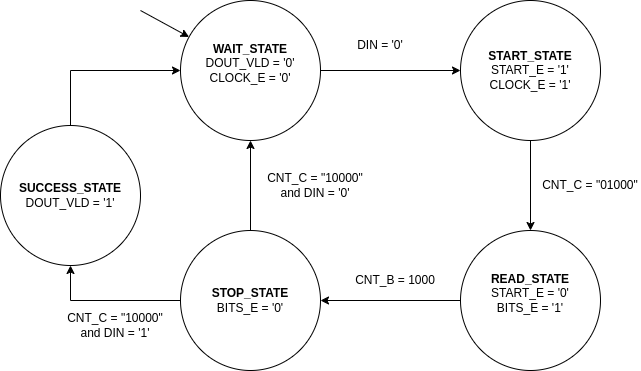

The diagram above was exported from draw.io. Its source (the exported page's mxGraphModel, read from the mxfile embedded in the PNG):
<mxGraphModel dx="1434" dy="794" grid="1" gridSize="10" guides="1" tooltips="1" connect="1" arrows="1" fold="1" page="1" pageScale="1" pageWidth="827" pageHeight="1169" math="0" shadow="0">
  <root>
    <mxCell id="0" />
    <mxCell id="1" parent="0" />
    <mxCell id="soj_ufPY2NNAdpAiCPMJ-7" style="edgeStyle=orthogonalEdgeStyle;rounded=0;orthogonalLoop=1;jettySize=auto;html=1;exitX=1;exitY=0.5;exitDx=0;exitDy=0;entryX=0;entryY=0.5;entryDx=0;entryDy=0;" parent="1" source="soj_ufPY2NNAdpAiCPMJ-1" target="soj_ufPY2NNAdpAiCPMJ-4" edge="1">
      <mxGeometry relative="1" as="geometry" />
    </mxCell>
    <mxCell id="soj_ufPY2NNAdpAiCPMJ-1" value="&lt;b&gt;WAIT_STATE&lt;/b&gt;&lt;div&gt;DOUT_VLD = '0'&lt;/div&gt;&lt;div&gt;CLOCK_E = '0'&lt;/div&gt;&lt;div&gt;&lt;br&gt;&lt;/div&gt;" style="ellipse;whiteSpace=wrap;html=1;aspect=fixed;" parent="1" vertex="1">
      <mxGeometry x="220" y="160" width="140" height="140" as="geometry" />
    </mxCell>
    <mxCell id="soj_ufPY2NNAdpAiCPMJ-8" style="edgeStyle=orthogonalEdgeStyle;rounded=0;orthogonalLoop=1;jettySize=auto;html=1;exitX=0.5;exitY=1;exitDx=0;exitDy=0;" parent="1" source="soj_ufPY2NNAdpAiCPMJ-4" target="soj_ufPY2NNAdpAiCPMJ-5" edge="1">
      <mxGeometry relative="1" as="geometry" />
    </mxCell>
    <mxCell id="soj_ufPY2NNAdpAiCPMJ-4" value="&lt;b&gt;START_STATE&lt;/b&gt;&lt;div&gt;START_E = '1'&lt;/div&gt;&lt;div&gt;CLOCK_E = '1'&lt;/div&gt;" style="ellipse;whiteSpace=wrap;html=1;aspect=fixed;" parent="1" vertex="1">
      <mxGeometry x="500" y="160" width="140" height="140" as="geometry" />
    </mxCell>
    <mxCell id="soj_ufPY2NNAdpAiCPMJ-9" style="edgeStyle=orthogonalEdgeStyle;rounded=0;orthogonalLoop=1;jettySize=auto;html=1;exitX=0;exitY=0.5;exitDx=0;exitDy=0;entryX=1;entryY=0.5;entryDx=0;entryDy=0;" parent="1" source="soj_ufPY2NNAdpAiCPMJ-5" target="soj_ufPY2NNAdpAiCPMJ-6" edge="1">
      <mxGeometry relative="1" as="geometry" />
    </mxCell>
    <mxCell id="soj_ufPY2NNAdpAiCPMJ-5" value="&lt;b&gt;READ_STATE&lt;/b&gt;&lt;div&gt;START_E = '0'&lt;/div&gt;&lt;div&gt;BITS_E = '1'&lt;/div&gt;&lt;div&gt;&lt;br&gt;&lt;/div&gt;" style="ellipse;whiteSpace=wrap;html=1;aspect=fixed;" parent="1" vertex="1">
      <mxGeometry x="500" y="390" width="140" height="140" as="geometry" />
    </mxCell>
    <mxCell id="soj_ufPY2NNAdpAiCPMJ-33" style="edgeStyle=orthogonalEdgeStyle;rounded=0;orthogonalLoop=1;jettySize=auto;html=1;entryX=0.5;entryY=1;entryDx=0;entryDy=0;" parent="1" source="soj_ufPY2NNAdpAiCPMJ-6" target="soj_ufPY2NNAdpAiCPMJ-1" edge="1">
      <mxGeometry relative="1" as="geometry" />
    </mxCell>
    <mxCell id="soj_ufPY2NNAdpAiCPMJ-35" style="edgeStyle=orthogonalEdgeStyle;rounded=0;orthogonalLoop=1;jettySize=auto;html=1;exitX=0;exitY=0.5;exitDx=0;exitDy=0;entryX=0.5;entryY=1;entryDx=0;entryDy=0;" parent="1" source="soj_ufPY2NNAdpAiCPMJ-6" target="soj_ufPY2NNAdpAiCPMJ-34" edge="1">
      <mxGeometry relative="1" as="geometry" />
    </mxCell>
    <mxCell id="soj_ufPY2NNAdpAiCPMJ-6" value="&lt;b&gt;STOP_STATE&lt;/b&gt;&lt;div&gt;BITS_E = '0'&lt;/div&gt;" style="ellipse;whiteSpace=wrap;html=1;aspect=fixed;" parent="1" vertex="1">
      <mxGeometry x="220" y="390" width="140" height="140" as="geometry" />
    </mxCell>
    <mxCell id="soj_ufPY2NNAdpAiCPMJ-36" style="edgeStyle=orthogonalEdgeStyle;rounded=0;orthogonalLoop=1;jettySize=auto;html=1;exitX=0.5;exitY=0;exitDx=0;exitDy=0;entryX=0;entryY=0.5;entryDx=0;entryDy=0;" parent="1" source="soj_ufPY2NNAdpAiCPMJ-34" target="soj_ufPY2NNAdpAiCPMJ-1" edge="1">
      <mxGeometry relative="1" as="geometry" />
    </mxCell>
    <mxCell id="soj_ufPY2NNAdpAiCPMJ-34" value="&lt;b&gt;SUCCESS_STATE&lt;br&gt;&lt;/b&gt;&lt;div&gt;DOUT_VLD = '1'&lt;/div&gt;" style="ellipse;whiteSpace=wrap;html=1;aspect=fixed;" parent="1" vertex="1">
      <mxGeometry x="40" y="285" width="140" height="140" as="geometry" />
    </mxCell>
    <mxCell id="soj_ufPY2NNAdpAiCPMJ-37" value="DIN = '0'" style="text;html=1;align=center;verticalAlign=middle;whiteSpace=wrap;rounded=0;" parent="1" vertex="1">
      <mxGeometry x="390" y="190" width="60" height="30" as="geometry" />
    </mxCell>
    <mxCell id="soj_ufPY2NNAdpAiCPMJ-38" value="CNT_C = &quot;01000&quot;" style="text;html=1;align=center;verticalAlign=middle;whiteSpace=wrap;rounded=0;" parent="1" vertex="1">
      <mxGeometry x="580" y="330" width="100" height="30" as="geometry" />
    </mxCell>
    <mxCell id="soj_ufPY2NNAdpAiCPMJ-39" value="CNT_B = 1000" style="text;html=1;align=center;verticalAlign=middle;whiteSpace=wrap;rounded=0;" parent="1" vertex="1">
      <mxGeometry x="390" y="425" width="90" height="30" as="geometry" />
    </mxCell>
    <mxCell id="soj_ufPY2NNAdpAiCPMJ-40" value="&lt;div&gt;CNT_C = &quot;10000&quot;&lt;/div&gt;and DIN = '0'" style="text;html=1;align=center;verticalAlign=middle;whiteSpace=wrap;rounded=0;" parent="1" vertex="1">
      <mxGeometry x="300" y="330" width="110" height="30" as="geometry" />
    </mxCell>
    <mxCell id="soj_ufPY2NNAdpAiCPMJ-41" value="&lt;div&gt;CNT_C = &quot;10000&quot;&lt;/div&gt;and DIN = '1'" style="text;html=1;align=center;verticalAlign=middle;whiteSpace=wrap;rounded=0;" parent="1" vertex="1">
      <mxGeometry x="100" y="470" width="110" height="30" as="geometry" />
    </mxCell>
    <mxCell id="N6u8T3_Q5Z1mQjIZT5Mq-1" value="" style="endArrow=classic;html=1;rounded=0;" parent="1" target="soj_ufPY2NNAdpAiCPMJ-1" edge="1">
      <mxGeometry width="50" height="50" relative="1" as="geometry">
        <mxPoint x="180" y="170" as="sourcePoint" />
        <mxPoint x="200" y="130" as="targetPoint" />
      </mxGeometry>
    </mxCell>
  </root>
</mxGraphModel>